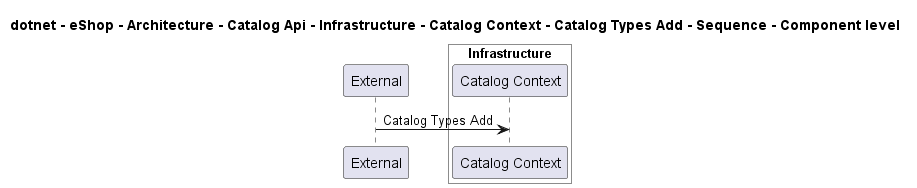

The diagram above was rendered by PlantUML. Its source (embedded in the PNG):
@startuml

title dotnet - eShop - Architecture - Catalog Api - Infrastructure - Catalog Context - Catalog Types Add - Sequence - Component level

participant "External" as C4InterFlow.SoftwareSystems.ExternalSystem

box "Catalog Api" #White
    
box "Infrastructure" #White
    participant "Catalog Context" as dotnet.eShop.Architecture.SoftwareSystems.CatalogApi.Containers.Infrastructure.Components.CatalogContext
end box

end box


C4InterFlow.SoftwareSystems.ExternalSystem -> dotnet.eShop.Architecture.SoftwareSystems.CatalogApi.Containers.Infrastructure.Components.CatalogContext : Catalog Types Add


@enduml